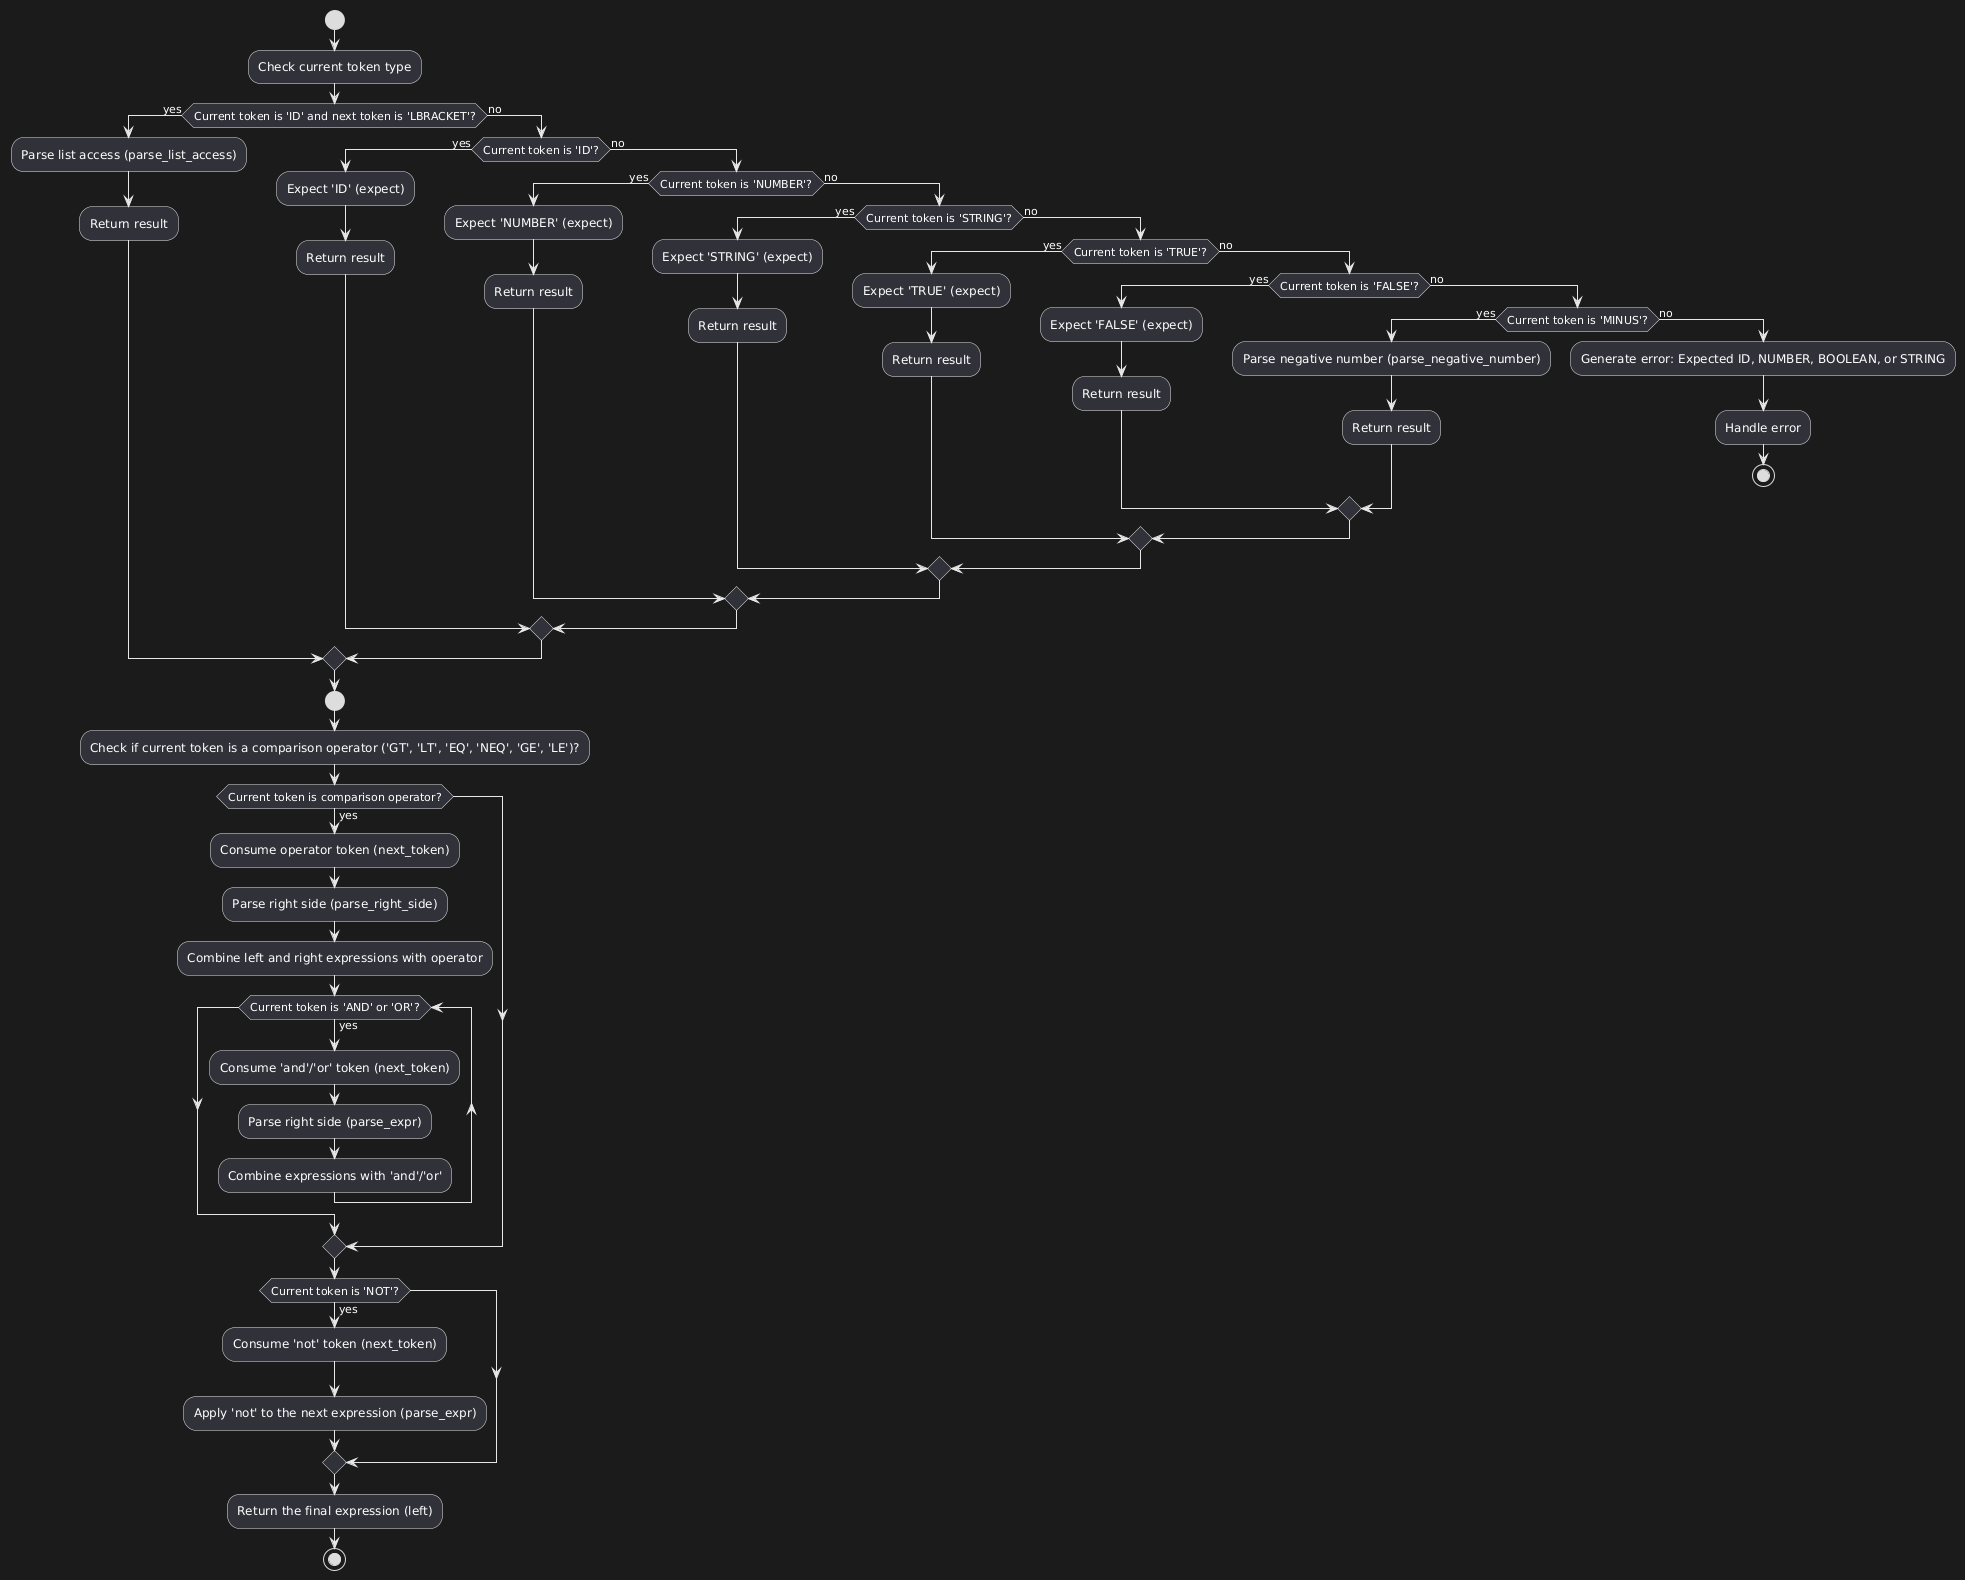

The diagram above was rendered by PlantUML. Its source (embedded in the PNG):
@startuml
start
:Check current token type;

if (Current token is 'ID' and next token is 'LBRACKET'?) then (yes)
    :Parse list access (parse_list_access);
    :Return result;
else (no)
    if (Current token is 'ID'?) then (yes)
        :Expect 'ID' (expect);
        :Return result;
    else (no)
        if (Current token is 'NUMBER'?) then (yes)
            :Expect 'NUMBER' (expect);
            :Return result;
        else (no)
            if (Current token is 'STRING'?) then (yes)
                :Expect 'STRING' (expect);
                :Return result;
            else (no)
                if (Current token is 'TRUE'?) then (yes)
                    :Expect 'TRUE' (expect);
                    :Return result;
                else (no)
                    if (Current token is 'FALSE'?) then (yes)
                        :Expect 'FALSE' (expect);
                        :Return result;
                    else (no)
                        if (Current token is 'MINUS'?) then (yes)
                            :Parse negative number (parse_negative_number);
                            :Return result;
                        else (no)
                            :Generate error: Expected ID, NUMBER, BOOLEAN, or STRING;
                            :Handle error;
                            stop
                        endif
                    endif
                endif
            endif
        endif
    endif
endif




start
:Check if current token is a comparison operator ('GT', 'LT', 'EQ', 'NEQ', 'GE', 'LE')?;

if (Current token is comparison operator?) then (yes)
    :Consume operator token (next_token);
    :Parse right side (parse_right_side);
    :Combine left and right expressions with operator;

    while (Current token is 'AND' or 'OR'?) is (yes)
        :Consume 'and'/'or' token (next_token);
        :Parse right side (parse_expr);
        :Combine expressions with 'and'/'or';
    endwhile

endif

if (Current token is 'NOT'?) then (yes)
    :Consume 'not' token (next_token);
    :Apply 'not' to the next expression (parse_expr);
endif

:Return the final expression (left);
stop
@enduml